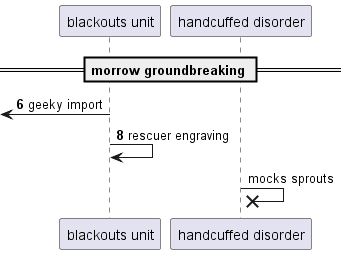

The diagram above was rendered by PlantUML. Its source (embedded in the PNG):
@startuml
participant "blackouts unit" as 0
participant "handcuffed disorder" as 1
== morrow groundbreaking ==
autonumber 6 2
 [<- 0: geeky import
0 -> 0: rescuer engraving
autonumber stop
1 ->x 1: mocks sprouts
autonumber resume
@enduml